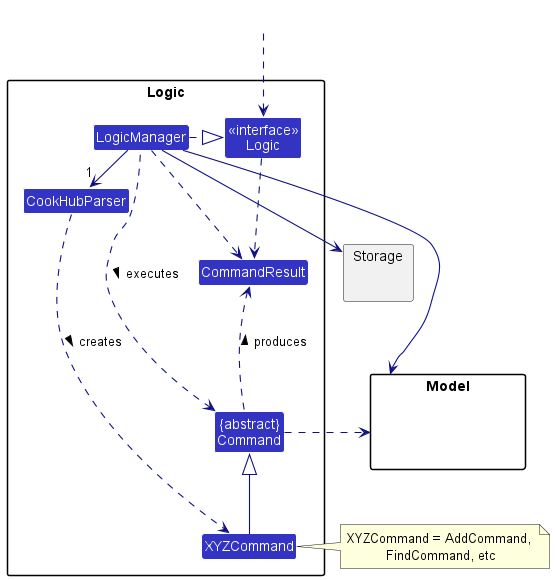

The diagram above was rendered by PlantUML. Its source (embedded in the PNG):
@startuml
!include style.puml
skinparam arrowThickness 1.1
skinparam arrowColor LOGIC_COLOR_T4
skinparam classBackgroundColor LOGIC_COLOR

package Logic {

Class CookHubParser
Class XYZCommand
Class CommandResult
Class "{abstract}\nCommand" as Command


Class "<<interface>>\nLogic" as LogicI
Class LogicManager
}

package Model{
Class HiddenModel #FFFFFF
}

package Storage{
}

Class HiddenOutside #FFFFFF
HiddenOutside ..> LogicI

LogicManager .right.|> LogicI
LogicManager -right->"1" CookHubParser
CookHubParser ..> XYZCommand : creates >

XYZCommand -up-|> Command
LogicManager .left.> Command : executes >

LogicManager --> Model
LogicManager --> Storage
Storage --[hidden] Model
Command .[hidden]up.> Storage
Command .right.> Model
note right of XYZCommand: XYZCommand = AddCommand, \nFindCommand, etc

LogicI ..> CommandResult
LogicManager .down.> CommandResult
Command .up.> CommandResult : produces >
@enduml